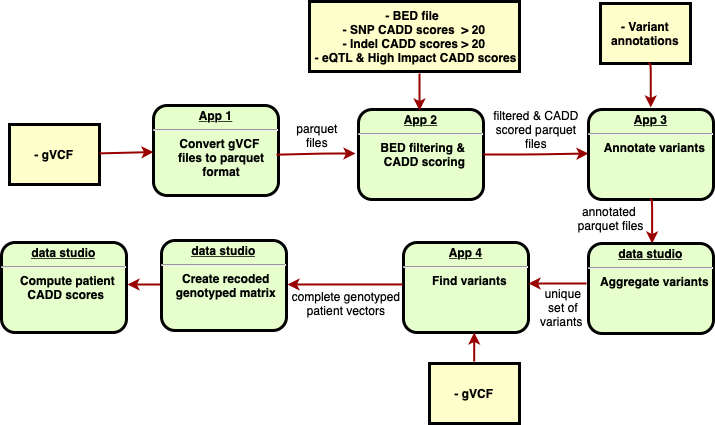

The diagram above was exported from draw.io. Its source (the exported page's mxGraphModel, read from the mxfile embedded in the PNG):
<mxGraphModel dx="801" dy="405" grid="1" gridSize="10" guides="1" tooltips="1" connect="1" arrows="1" fold="1" page="1" pageScale="1" pageWidth="826" pageHeight="1169" background="none" math="0" shadow="0">
  <root>
    <mxCell id="0" />
    <mxCell id="1" parent="0" />
    <mxCell id="2" value="&lt;p style=&quot;margin: 0px; margin-top: 4px; text-align: center; text-decoration: underline;&quot;&gt;&lt;strong&gt;App 1&lt;br&gt;&lt;/strong&gt;&lt;/p&gt;&lt;hr&gt;&lt;p style=&quot;margin: 0px; margin-left: 8px;&quot;&gt;Convert gVCF&lt;/p&gt;&lt;p style=&quot;margin: 0px; margin-left: 8px;&quot;&gt;&amp;nbsp;files to parquet&lt;/p&gt;&lt;p style=&quot;margin: 0px; margin-left: 8px;&quot;&gt;&amp;nbsp;format&lt;/p&gt;" style="verticalAlign=middle;align=center;overflow=fill;fontSize=12;fontFamily=Helvetica;html=1;rounded=1;fontStyle=1;strokeWidth=3;fillColor=#E6FFCC" parent="1" vertex="1">
      <mxGeometry x="165" y="232" width="125" height="90" as="geometry" />
    </mxCell>
    <mxCell id="4" value="- gVCF" style="whiteSpace=wrap;align=center;verticalAlign=middle;fontStyle=1;strokeWidth=3;fillColor=#FFFFCC" parent="1" vertex="1">
      <mxGeometry x="21" y="251" width="90" height="60" as="geometry" />
    </mxCell>
    <mxCell id="37" value="" style="edgeStyle=none;noEdgeStyle=1;strokeColor=#990000;strokeWidth=2" parent="1" source="4" target="2" edge="1">
      <mxGeometry width="100" height="100" relative="1" as="geometry">
        <mxPoint x="280" y="190" as="sourcePoint" />
        <mxPoint x="380" y="90" as="targetPoint" />
      </mxGeometry>
    </mxCell>
    <mxCell id="TY3ukeDY5MAfIpa5qh3Q-102" value="" style="edgeStyle=none;noEdgeStyle=1;strokeColor=#990000;strokeWidth=2" parent="1" edge="1">
      <mxGeometry width="100" height="100" relative="1" as="geometry">
        <mxPoint x="288" y="281.1867469879518" as="sourcePoint" />
        <mxPoint x="367" y="280" as="targetPoint" />
        <Array as="points">
          <mxPoint x="337" y="280" />
        </Array>
      </mxGeometry>
    </mxCell>
    <mxCell id="TY3ukeDY5MAfIpa5qh3Q-103" value="parquet &#10;files" style="text;spacingTop=-5;align=center" parent="1" vertex="1">
      <mxGeometry x="314" y="247" width="30" height="20" as="geometry" />
    </mxCell>
    <mxCell id="TY3ukeDY5MAfIpa5qh3Q-104" value="&lt;p style=&quot;margin: 0px; margin-top: 4px; text-align: center; text-decoration: underline;&quot;&gt;&lt;strong&gt;App 2&lt;br&gt;&lt;/strong&gt;&lt;/p&gt;&lt;hr&gt;&lt;p style=&quot;margin: 0px; margin-left: 8px;&quot;&gt;BED filtering &amp;amp;&amp;nbsp;&lt;/p&gt;&lt;p style=&quot;margin: 0px; margin-left: 8px;&quot;&gt;CADD scoring&lt;/p&gt;" style="verticalAlign=middle;align=center;overflow=fill;fontSize=12;fontFamily=Helvetica;html=1;rounded=1;fontStyle=1;strokeWidth=3;fillColor=#E6FFCC" parent="1" vertex="1">
      <mxGeometry x="370" y="236" width="125" height="90" as="geometry" />
    </mxCell>
    <mxCell id="TY3ukeDY5MAfIpa5qh3Q-105" value="- BED file &#10;- SNP CADD scores  &gt; 20&#10;- Indel CADD scores &gt; 20&#10; - eQTL &amp; High Impact CADD scores" style="whiteSpace=wrap;align=center;verticalAlign=middle;fontStyle=1;strokeWidth=3;fillColor=#FFFFCC" parent="1" vertex="1">
      <mxGeometry x="321" y="128" width="210" height="70" as="geometry" />
    </mxCell>
    <mxCell id="TY3ukeDY5MAfIpa5qh3Q-106" value="" style="edgeStyle=elbowEdgeStyle;elbow=horizontal;strokeColor=#990000;strokeWidth=2" parent="1" edge="1">
      <mxGeometry width="100" height="100" relative="1" as="geometry">
        <mxPoint x="431" y="200" as="sourcePoint" />
        <mxPoint x="431" y="237" as="targetPoint" />
        <Array as="points">
          <mxPoint x="431" y="206" />
        </Array>
      </mxGeometry>
    </mxCell>
    <mxCell id="TY3ukeDY5MAfIpa5qh3Q-109" value="" style="edgeStyle=none;noEdgeStyle=1;strokeColor=#990000;strokeWidth=2" parent="1" source="TY3ukeDY5MAfIpa5qh3Q-104" edge="1">
      <mxGeometry width="100" height="100" relative="1" as="geometry">
        <mxPoint x="494" y="282.1867469879518" as="sourcePoint" />
        <mxPoint x="600" y="280" as="targetPoint" />
        <Array as="points">
          <mxPoint x="543" y="281" />
        </Array>
      </mxGeometry>
    </mxCell>
    <mxCell id="TY3ukeDY5MAfIpa5qh3Q-110" value="filtered &amp; CADD &#10;scored parquet &#10;files" style="text;spacingTop=-5;align=center" parent="1" vertex="1">
      <mxGeometry x="533" y="234" width="30" height="20" as="geometry" />
    </mxCell>
    <mxCell id="TY3ukeDY5MAfIpa5qh3Q-111" value="&lt;p style=&quot;margin: 0px; margin-top: 4px; text-align: center; text-decoration: underline;&quot;&gt;&lt;strong&gt;App 3&lt;br&gt;&lt;/strong&gt;&lt;/p&gt;&lt;hr&gt;&lt;p style=&quot;margin: 0px; margin-left: 8px;&quot;&gt;Annotate variants&lt;br&gt;&lt;/p&gt;" style="verticalAlign=middle;align=center;overflow=fill;fontSize=12;fontFamily=Helvetica;html=1;rounded=1;fontStyle=1;strokeWidth=3;fillColor=#E6FFCC" parent="1" vertex="1">
      <mxGeometry x="600" y="236" width="125" height="90" as="geometry" />
    </mxCell>
    <mxCell id="TY3ukeDY5MAfIpa5qh3Q-112" value="- Variant annotations" style="whiteSpace=wrap;align=center;verticalAlign=middle;fontStyle=1;strokeWidth=3;fillColor=#FFFFCC" parent="1" vertex="1">
      <mxGeometry x="612" y="130" width="90" height="60" as="geometry" />
    </mxCell>
    <mxCell id="TY3ukeDY5MAfIpa5qh3Q-113" value="" style="edgeStyle=elbowEdgeStyle;elbow=horizontal;strokeColor=#990000;strokeWidth=2" parent="1" edge="1">
      <mxGeometry width="100" height="100" relative="1" as="geometry">
        <mxPoint x="660" y="190" as="sourcePoint" />
        <mxPoint x="662.26" y="234" as="targetPoint" />
        <Array as="points">
          <mxPoint x="662.26" y="220" />
        </Array>
      </mxGeometry>
    </mxCell>
    <mxCell id="TY3ukeDY5MAfIpa5qh3Q-115" value="" style="edgeStyle=elbowEdgeStyle;elbow=horizontal;strokeColor=#990000;strokeWidth=2" parent="1" edge="1">
      <mxGeometry width="100" height="100" relative="1" as="geometry">
        <mxPoint x="661.37" y="326" as="sourcePoint" />
        <mxPoint x="663.63" y="370" as="targetPoint" />
        <Array as="points">
          <mxPoint x="663.63" y="356" />
        </Array>
      </mxGeometry>
    </mxCell>
    <mxCell id="TY3ukeDY5MAfIpa5qh3Q-116" value="&lt;p style=&quot;margin: 0px; margin-top: 4px; text-align: center; text-decoration: underline;&quot;&gt;&lt;span style=&quot;text-decoration: none;&quot;&gt;data studio&lt;/span&gt;&lt;strong&gt;&lt;br&gt;&lt;/strong&gt;&lt;/p&gt;&lt;hr&gt;&lt;p style=&quot;margin: 0px; margin-left: 8px;&quot;&gt;Aggregate variants&lt;/p&gt;" style="verticalAlign=middle;align=center;overflow=fill;fontSize=12;fontFamily=Helvetica;html=1;rounded=1;fontStyle=1;strokeWidth=3;fillColor=#E6FFCC" parent="1" vertex="1">
      <mxGeometry x="600" y="370" width="125" height="90" as="geometry" />
    </mxCell>
    <mxCell id="TY3ukeDY5MAfIpa5qh3Q-117" value="annotated&#10; parquet files" style="text;spacingTop=-5;align=center" parent="1" vertex="1">
      <mxGeometry x="606" y="330" width="30" height="20" as="geometry" />
    </mxCell>
    <mxCell id="TY3ukeDY5MAfIpa5qh3Q-118" value="&lt;p style=&quot;margin: 0px; margin-top: 4px; text-align: center; text-decoration: underline;&quot;&gt;&lt;strong&gt;App 4&lt;br&gt;&lt;/strong&gt;&lt;/p&gt;&lt;hr&gt;&lt;p style=&quot;margin: 0px; margin-left: 8px;&quot;&gt;Find variants&lt;/p&gt;" style="verticalAlign=middle;align=center;overflow=fill;fontSize=12;fontFamily=Helvetica;html=1;rounded=1;fontStyle=1;strokeWidth=3;fillColor=#E6FFCC" parent="1" vertex="1">
      <mxGeometry x="415" y="369" width="125" height="90" as="geometry" />
    </mxCell>
    <mxCell id="TY3ukeDY5MAfIpa5qh3Q-120" value="" style="edgeStyle=elbowEdgeStyle;elbow=horizontal;strokeColor=#990000;strokeWidth=2" parent="1" edge="1">
      <mxGeometry width="100" height="100" relative="1" as="geometry">
        <mxPoint x="598" y="410" as="sourcePoint" />
        <mxPoint x="540" y="410" as="targetPoint" />
        <Array as="points">
          <mxPoint x="588" y="397" />
        </Array>
      </mxGeometry>
    </mxCell>
    <mxCell id="TY3ukeDY5MAfIpa5qh3Q-121" value="- gVCF" style="whiteSpace=wrap;align=center;verticalAlign=middle;fontStyle=1;strokeWidth=3;fillColor=#FFFFCC" parent="1" vertex="1">
      <mxGeometry x="441" y="490" width="90" height="60" as="geometry" />
    </mxCell>
    <mxCell id="TY3ukeDY5MAfIpa5qh3Q-122" value="complete genotyped&#10; patient vectors " style="text;spacingTop=-5;align=center" parent="1" vertex="1">
      <mxGeometry x="343" y="415" width="30" height="20" as="geometry" />
    </mxCell>
    <mxCell id="TY3ukeDY5MAfIpa5qh3Q-124" value="" style="edgeStyle=elbowEdgeStyle;elbow=vertical;strokeColor=#990000;strokeWidth=2" parent="1" edge="1">
      <mxGeometry width="100" height="100" relative="1" as="geometry">
        <mxPoint x="485.71" y="488" as="sourcePoint" />
        <mxPoint x="485.71" y="459" as="targetPoint" />
        <Array as="points">
          <mxPoint x="486" y="470" />
        </Array>
      </mxGeometry>
    </mxCell>
    <mxCell id="TY3ukeDY5MAfIpa5qh3Q-125" value="" style="edgeStyle=elbowEdgeStyle;elbow=horizontal;strokeColor=#990000;strokeWidth=2;exitX=-0.005;exitY=0.466;exitDx=0;exitDy=0;exitPerimeter=0;" parent="1" edge="1" source="TY3ukeDY5MAfIpa5qh3Q-118">
      <mxGeometry width="100" height="100" relative="1" as="geometry">
        <mxPoint x="373" y="411" as="sourcePoint" />
        <mxPoint x="299" y="411" as="targetPoint" />
        <Array as="points" />
      </mxGeometry>
    </mxCell>
    <mxCell id="TY3ukeDY5MAfIpa5qh3Q-126" value="unique &#10;set of &#10;variants " style="text;spacingTop=-5;align=center" parent="1" vertex="1">
      <mxGeometry x="560" y="412" width="30" height="20" as="geometry" />
    </mxCell>
    <mxCell id="gG5CsphCduJBJ6KJv0uu-37" value="" style="edgeStyle=elbowEdgeStyle;elbow=horizontal;strokeColor=#990000;strokeWidth=2;" edge="1" parent="1">
      <mxGeometry width="100" height="100" relative="1" as="geometry">
        <mxPoint x="173" y="411" as="sourcePoint" />
        <mxPoint x="139" y="411" as="targetPoint" />
        <Array as="points" />
      </mxGeometry>
    </mxCell>
    <mxCell id="gG5CsphCduJBJ6KJv0uu-39" value="&lt;p style=&quot;margin: 0px; margin-top: 4px; text-align: center; text-decoration: underline;&quot;&gt;&lt;span style=&quot;text-decoration: none;&quot;&gt;data studio&lt;/span&gt;&lt;strong&gt;&lt;br&gt;&lt;/strong&gt;&lt;/p&gt;&lt;hr&gt;&lt;p style=&quot;margin: 0px; margin-left: 8px;&quot;&gt;Create recoded&amp;nbsp;&lt;/p&gt;&lt;p style=&quot;margin: 0px; margin-left: 8px;&quot;&gt;genotyped matrix&amp;nbsp;&lt;/p&gt;" style="verticalAlign=middle;align=center;overflow=fill;fontSize=12;fontFamily=Helvetica;html=1;rounded=1;fontStyle=1;strokeWidth=3;fillColor=#E6FFCC" vertex="1" parent="1">
      <mxGeometry x="173" y="367" width="125" height="90" as="geometry" />
    </mxCell>
    <mxCell id="gG5CsphCduJBJ6KJv0uu-40" value="&lt;p style=&quot;margin: 0px; margin-top: 4px; text-align: center; text-decoration: underline;&quot;&gt;&lt;span style=&quot;text-decoration: none;&quot;&gt;data studio&lt;/span&gt;&lt;strong&gt;&lt;br&gt;&lt;/strong&gt;&lt;/p&gt;&lt;hr&gt;&lt;p style=&quot;margin: 0px; margin-left: 8px;&quot;&gt;Compute patient&lt;/p&gt;&lt;p style=&quot;margin: 0px; margin-left: 8px;&quot;&gt;CADD scores&amp;nbsp;&lt;br&gt;&lt;/p&gt;" style="verticalAlign=middle;align=center;overflow=fill;fontSize=12;fontFamily=Helvetica;html=1;rounded=1;fontStyle=1;strokeWidth=3;fillColor=#E6FFCC" vertex="1" parent="1">
      <mxGeometry x="13" y="369" width="125" height="90" as="geometry" />
    </mxCell>
  </root>
</mxGraphModel>